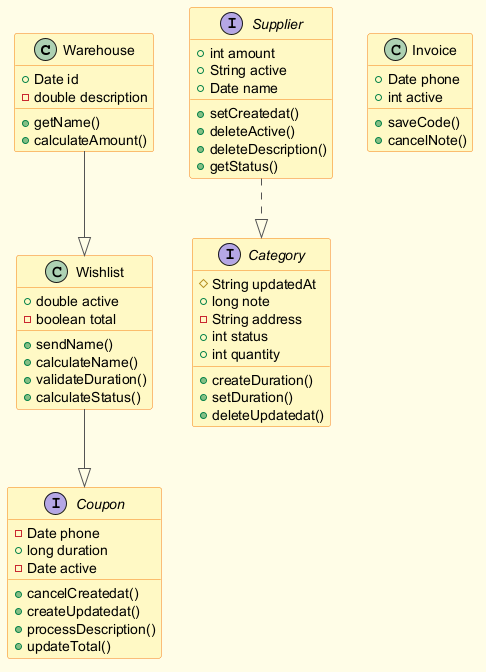

The diagram above was rendered by PlantUML. Its source (embedded in the PNG):
@startuml
skinparam backgroundColor #FFFDE7
skinparam classBackgroundColor #FFF9C4
skinparam classBorderColor #F57F17
skinparam ArrowColor #555555
class Warehouse {
  +Date id
  -double description
  +getName()
  +calculateAmount()
}
class Wishlist {
  +double active
  -boolean total
  +sendName()
  +calculateName()
  +validateDuration()
  +calculateStatus()
}
interface Category {
  #String updatedAt
  +long note
  -String address
  +int status
  +int quantity
  +createDuration()
  +setDuration()
  +deleteUpdatedat()
}
interface Coupon {
  -Date phone
  +long duration
  -Date active
  +cancelCreatedat()
  +createUpdatedat()
  +processDescription()
  +updateTotal()
}
interface Supplier {
  +int amount
  +String active
  +Date name
  +setCreatedat()
  +deleteActive()
  +deleteDescription()
  +getStatus()
}
class Invoice {
  +Date phone
  +int active
  +saveCode()
  +cancelNote()
}
Wishlist --|> Coupon
Supplier ..|> Category
Warehouse --|> Wishlist
@enduml